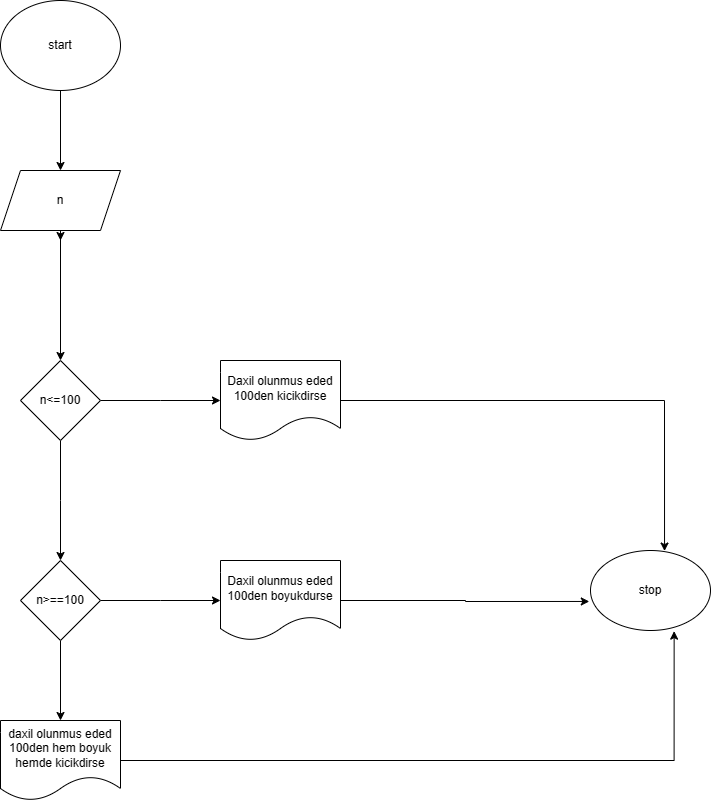

The diagram above was exported from draw.io. Its source (the exported page's mxGraphModel, read from the mxfile embedded in the PNG):
<mxGraphModel dx="996" dy="581" grid="1" gridSize="10" guides="1" tooltips="1" connect="1" arrows="1" fold="1" page="1" pageScale="1" pageWidth="850" pageHeight="1100" math="0" shadow="0">
  <root>
    <mxCell id="0" />
    <mxCell id="1" parent="0" />
    <mxCell id="0pk00RGQ3KB8Iav7viL6-2" style="edgeStyle=orthogonalEdgeStyle;rounded=0;orthogonalLoop=1;jettySize=auto;html=1;" parent="1" source="0pk00RGQ3KB8Iav7viL6-1" target="0pk00RGQ3KB8Iav7viL6-3" edge="1">
      <mxGeometry relative="1" as="geometry">
        <mxPoint x="240" y="280" as="targetPoint" />
      </mxGeometry>
    </mxCell>
    <mxCell id="0pk00RGQ3KB8Iav7viL6-1" value="start" style="ellipse;whiteSpace=wrap;html=1;" parent="1" vertex="1">
      <mxGeometry x="180" y="80" width="120" height="90" as="geometry" />
    </mxCell>
    <mxCell id="0pk00RGQ3KB8Iav7viL6-4" style="edgeStyle=orthogonalEdgeStyle;rounded=0;orthogonalLoop=1;jettySize=auto;html=1;" parent="1" source="0pk00RGQ3KB8Iav7viL6-3" target="0pk00RGQ3KB8Iav7viL6-5" edge="1">
      <mxGeometry relative="1" as="geometry">
        <mxPoint x="240" y="400" as="targetPoint" />
      </mxGeometry>
    </mxCell>
    <mxCell id="0pk00RGQ3KB8Iav7viL6-9" style="edgeStyle=orthogonalEdgeStyle;rounded=0;orthogonalLoop=1;jettySize=auto;html=1;exitX=0.5;exitY=1;exitDx=0;exitDy=0;" parent="1" source="0pk00RGQ3KB8Iav7viL6-3" edge="1">
      <mxGeometry relative="1" as="geometry">
        <mxPoint x="240" y="320" as="targetPoint" />
      </mxGeometry>
    </mxCell>
    <mxCell id="0pk00RGQ3KB8Iav7viL6-3" value="n" style="shape=parallelogram;perimeter=parallelogramPerimeter;whiteSpace=wrap;html=1;fixedSize=1;" parent="1" vertex="1">
      <mxGeometry x="180" y="250" width="120" height="60" as="geometry" />
    </mxCell>
    <mxCell id="0pk00RGQ3KB8Iav7viL6-6" style="edgeStyle=orthogonalEdgeStyle;rounded=0;orthogonalLoop=1;jettySize=auto;html=1;" parent="1" source="0pk00RGQ3KB8Iav7viL6-5" edge="1">
      <mxGeometry relative="1" as="geometry">
        <mxPoint x="240" y="640" as="targetPoint" />
      </mxGeometry>
    </mxCell>
    <mxCell id="0pk00RGQ3KB8Iav7viL6-8" style="edgeStyle=orthogonalEdgeStyle;rounded=0;orthogonalLoop=1;jettySize=auto;html=1;" parent="1" source="0pk00RGQ3KB8Iav7viL6-5" edge="1">
      <mxGeometry relative="1" as="geometry">
        <mxPoint x="400" y="480" as="targetPoint" />
      </mxGeometry>
    </mxCell>
    <mxCell id="0pk00RGQ3KB8Iav7viL6-5" value="n&amp;lt;=100" style="rhombus;whiteSpace=wrap;html=1;" parent="1" vertex="1">
      <mxGeometry x="200" y="440" width="80" height="80" as="geometry" />
    </mxCell>
    <mxCell id="0pk00RGQ3KB8Iav7viL6-28" style="edgeStyle=orthogonalEdgeStyle;rounded=0;orthogonalLoop=1;jettySize=auto;html=1;entryX=0.617;entryY=0.007;entryDx=0;entryDy=0;entryPerimeter=0;" parent="1" source="0pk00RGQ3KB8Iav7viL6-11" target="0pk00RGQ3KB8Iav7viL6-27" edge="1">
      <mxGeometry relative="1" as="geometry">
        <mxPoint x="840" y="480" as="targetPoint" />
      </mxGeometry>
    </mxCell>
    <mxCell id="0pk00RGQ3KB8Iav7viL6-11" value="Daxil olunmus eded 100den kicikdirse" style="shape=document;whiteSpace=wrap;html=1;boundedLbl=1;" parent="1" vertex="1">
      <mxGeometry x="400" y="440" width="120" height="80" as="geometry" />
    </mxCell>
    <mxCell id="0pk00RGQ3KB8Iav7viL6-15" style="edgeStyle=orthogonalEdgeStyle;rounded=0;orthogonalLoop=1;jettySize=auto;html=1;exitX=1;exitY=0.5;exitDx=0;exitDy=0;" parent="1" source="0pk00RGQ3KB8Iav7viL6-14" edge="1">
      <mxGeometry relative="1" as="geometry">
        <mxPoint x="400" y="680" as="targetPoint" />
      </mxGeometry>
    </mxCell>
    <mxCell id="3MHBOnSzrn_QPD0MrR8M-1" style="edgeStyle=orthogonalEdgeStyle;rounded=0;orthogonalLoop=1;jettySize=auto;html=1;exitX=0.5;exitY=1;exitDx=0;exitDy=0;" edge="1" parent="1" source="0pk00RGQ3KB8Iav7viL6-14" target="3MHBOnSzrn_QPD0MrR8M-2">
      <mxGeometry relative="1" as="geometry">
        <mxPoint x="240" y="800" as="targetPoint" />
      </mxGeometry>
    </mxCell>
    <mxCell id="0pk00RGQ3KB8Iav7viL6-14" value="n&amp;gt;==100" style="rhombus;whiteSpace=wrap;html=1;" parent="1" vertex="1">
      <mxGeometry x="200" y="640" width="80" height="80" as="geometry" />
    </mxCell>
    <mxCell id="0pk00RGQ3KB8Iav7viL6-20" style="edgeStyle=orthogonalEdgeStyle;rounded=0;orthogonalLoop=1;jettySize=auto;html=1;entryX=-0.01;entryY=0.637;entryDx=0;entryDy=0;entryPerimeter=0;" parent="1" source="0pk00RGQ3KB8Iav7viL6-17" target="0pk00RGQ3KB8Iav7viL6-27" edge="1">
      <mxGeometry relative="1" as="geometry">
        <mxPoint x="640" y="680" as="targetPoint" />
      </mxGeometry>
    </mxCell>
    <mxCell id="0pk00RGQ3KB8Iav7viL6-17" value="Daxil olunmus eded 100den boyukdurse" style="shape=document;whiteSpace=wrap;html=1;boundedLbl=1;" parent="1" vertex="1">
      <mxGeometry x="400" y="640" width="120" height="80" as="geometry" />
    </mxCell>
    <mxCell id="0pk00RGQ3KB8Iav7viL6-27" value="stop" style="ellipse;whiteSpace=wrap;html=1;" parent="1" vertex="1">
      <mxGeometry x="770" y="630" width="120" height="80" as="geometry" />
    </mxCell>
    <mxCell id="3MHBOnSzrn_QPD0MrR8M-3" style="edgeStyle=orthogonalEdgeStyle;rounded=0;orthogonalLoop=1;jettySize=auto;html=1;entryX=0.697;entryY=1.008;entryDx=0;entryDy=0;entryPerimeter=0;" edge="1" parent="1" source="3MHBOnSzrn_QPD0MrR8M-2" target="0pk00RGQ3KB8Iav7viL6-27">
      <mxGeometry relative="1" as="geometry">
        <mxPoint x="860" y="840" as="targetPoint" />
      </mxGeometry>
    </mxCell>
    <mxCell id="3MHBOnSzrn_QPD0MrR8M-2" value="daxil olunmus eded 100den hem boyuk hemde kicikdirse" style="shape=document;whiteSpace=wrap;html=1;boundedLbl=1;" vertex="1" parent="1">
      <mxGeometry x="180" y="800" width="120" height="80" as="geometry" />
    </mxCell>
  </root>
</mxGraphModel>